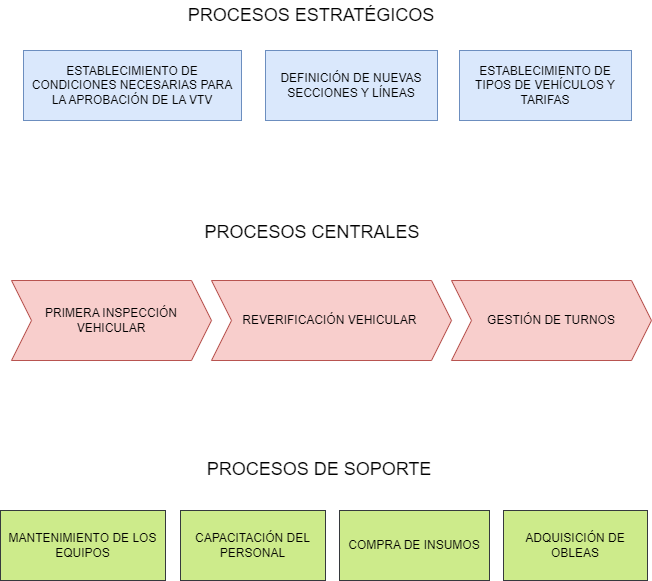

The diagram above was exported from draw.io. Its source (the exported page's mxGraphModel, read from the mxfile embedded in the PNG):
<mxGraphModel dx="1050" dy="557" grid="1" gridSize="10" guides="1" tooltips="1" connect="1" arrows="1" fold="1" page="1" pageScale="1" pageWidth="827" pageHeight="1169" math="0" shadow="0">
  <root>
    <mxCell id="0" />
    <mxCell id="1" parent="0" />
    <mxCell id="2I9OnB7xJmSyP7aVet1D-1" value="&lt;font style=&quot;font-size: 18px;&quot;&gt;PROCESOS ESTRATÉGICOS&lt;/font&gt;" style="text;html=1;align=center;verticalAlign=middle;whiteSpace=wrap;rounded=0;" parent="1" vertex="1">
      <mxGeometry x="270" y="40" width="280" height="30" as="geometry" />
    </mxCell>
    <mxCell id="2I9OnB7xJmSyP7aVet1D-2" value="&lt;font style=&quot;font-size: 18px;&quot;&gt;PROCESOS CENTRALES&lt;/font&gt;" style="text;html=1;align=center;verticalAlign=middle;whiteSpace=wrap;rounded=0;" parent="1" vertex="1">
      <mxGeometry x="271" y="257" width="280" height="30" as="geometry" />
    </mxCell>
    <mxCell id="2I9OnB7xJmSyP7aVet1D-3" value="&lt;font style=&quot;font-size: 18px;&quot;&gt;PROCESOS DE SOPORTE&lt;/font&gt;" style="text;html=1;align=center;verticalAlign=middle;whiteSpace=wrap;rounded=0;" parent="1" vertex="1">
      <mxGeometry x="278" y="494" width="280" height="30" as="geometry" />
    </mxCell>
    <mxCell id="2I9OnB7xJmSyP7aVet1D-4" value="ESTABLECIMIENTO DE CONDICIONES NECESARIAS PARA LA APROBACIÓN DE LA VTV" style="rounded=0;whiteSpace=wrap;html=1;fillColor=#dae8fc;strokeColor=#6c8ebf;" parent="1" vertex="1">
      <mxGeometry x="122" y="90" width="218" height="70" as="geometry" />
    </mxCell>
    <mxCell id="2I9OnB7xJmSyP7aVet1D-5" value="DEFINICIÓN DE NUEVAS SECCIONES Y LÍNEAS" style="rounded=0;whiteSpace=wrap;html=1;fillColor=#dae8fc;strokeColor=#6c8ebf;" parent="1" vertex="1">
      <mxGeometry x="364" y="90" width="172" height="70" as="geometry" />
    </mxCell>
    <mxCell id="2I9OnB7xJmSyP7aVet1D-6" value="PRIMERA INSPECCIÓN VEHICULAR" style="shape=step;perimeter=stepPerimeter;whiteSpace=wrap;html=1;fixedSize=1;fillColor=#f8cecc;strokeColor=#b85450;" parent="1" vertex="1">
      <mxGeometry x="110" y="320" width="200" height="80" as="geometry" />
    </mxCell>
    <mxCell id="2I9OnB7xJmSyP7aVet1D-7" value="REVERIFICACIÓN VEHICULAR&amp;nbsp;" style="shape=step;perimeter=stepPerimeter;whiteSpace=wrap;html=1;fixedSize=1;fillColor=#f8cecc;strokeColor=#b85450;" parent="1" vertex="1">
      <mxGeometry x="310" y="320" width="240" height="80" as="geometry" />
    </mxCell>
    <mxCell id="2I9OnB7xJmSyP7aVet1D-8" value="GESTIÓN DE TURNOS" style="shape=step;perimeter=stepPerimeter;whiteSpace=wrap;html=1;fixedSize=1;fillColor=#f8cecc;strokeColor=#b85450;" parent="1" vertex="1">
      <mxGeometry x="550" y="320" width="200" height="80" as="geometry" />
    </mxCell>
    <mxCell id="2I9OnB7xJmSyP7aVet1D-9" value="MANTENIMIENTO DE LOS EQUIPOS" style="rounded=0;whiteSpace=wrap;html=1;fillColor=#cdeb8b;strokeColor=#36393d;" parent="1" vertex="1">
      <mxGeometry x="99" y="550" width="165" height="70" as="geometry" />
    </mxCell>
    <mxCell id="2I9OnB7xJmSyP7aVet1D-10" value="CAPACITACIÓN DEL PERSONAL" style="rounded=0;whiteSpace=wrap;html=1;fillColor=#cdeb8b;strokeColor=#36393d;" parent="1" vertex="1">
      <mxGeometry x="279" y="550" width="145" height="70" as="geometry" />
    </mxCell>
    <mxCell id="2I9OnB7xJmSyP7aVet1D-11" value="COMPRA DE INSUMOS" style="rounded=0;whiteSpace=wrap;html=1;fillColor=#cdeb8b;strokeColor=#36393d;" parent="1" vertex="1">
      <mxGeometry x="438" y="550" width="150" height="70" as="geometry" />
    </mxCell>
    <mxCell id="2I9OnB7xJmSyP7aVet1D-12" value="ADQUISICIÓN DE OBLEAS" style="rounded=0;whiteSpace=wrap;html=1;fillColor=#cdeb8b;strokeColor=#36393d;" parent="1" vertex="1">
      <mxGeometry x="602" y="550" width="144" height="70" as="geometry" />
    </mxCell>
    <mxCell id="2I9OnB7xJmSyP7aVet1D-14" value="ESTABLECIMIENTO DE TIPOS DE VEHÍCULOS Y TARIFAS" style="rounded=0;whiteSpace=wrap;html=1;fillColor=#dae8fc;strokeColor=#6c8ebf;" parent="1" vertex="1">
      <mxGeometry x="558" y="90" width="172" height="70" as="geometry" />
    </mxCell>
  </root>
</mxGraphModel>